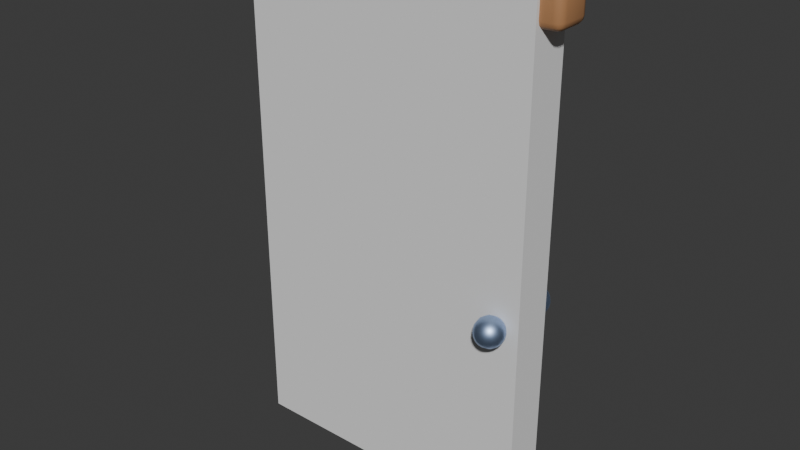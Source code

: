 # Source: BebeDoor.blend  (saved by Blender 4.4.32; exported with 4.5.12 LTS)
import bpy
from mathutils import Matrix  # noqa: F401  (used for matrix-valued properties, if any)

bpy.ops.wm.read_factory_settings(use_empty=True)
scene = bpy.context.scene
scene.name = 'Scene'

# ---- collections
col_collection = bpy.data.collections.new('Collection'); scene.collection.children.link(col_collection)

# ---- materials (node trees are filled in below, after node groups)
mat_door = bpy.data.materials.new('Door')
mat_doorhandle = bpy.data.materials.new('DoorHandle')
mat_orange = bpy.data.materials.new('Orange')

# ---- material node trees
mat_door.use_nodes = True; mat_door.node_tree.nodes.clear()
_N = mat_door.node_tree.nodes; _L = mat_door.node_tree.links
n0 = _N.new('ShaderNodeBsdfPrincipled'); n0.name = 'Principled BSDF'; n0.location = (10, 300)
n0.inputs[0].default_value = (0.8004, 0.5455, 0.08271, 1.0)
n0.inputs[2].default_value = 0.8891
n1 = _N.new('ShaderNodeOutputMaterial'); n1.name = 'Material Output'; n1.location = (300, 300)
_L.new(n0.outputs[0], n1.inputs[0])
n1.is_active_output = True
mat_doorhandle.use_nodes = True; mat_doorhandle.node_tree.nodes.clear()
_N = mat_doorhandle.node_tree.nodes; _L = mat_doorhandle.node_tree.links
n0 = _N.new('ShaderNodeBsdfPrincipled'); n0.name = 'Principled BSDF'; n0.location = (10, 300)
n0.inputs[0].default_value = (0.4131, 0.5472, 0.8, 1.0)
n0.inputs[1].default_value = 1.0
n0.inputs[2].default_value = 0.4782
n1 = _N.new('ShaderNodeOutputMaterial'); n1.name = 'Material Output'; n1.location = (300, 300)
_L.new(n0.outputs[0], n1.inputs[0])
n1.is_active_output = True
mat_orange.use_nodes = True; mat_orange.node_tree.nodes.clear()
_N = mat_orange.node_tree.nodes; _L = mat_orange.node_tree.links
n0 = _N.new('ShaderNodeBsdfPrincipled'); n0.name = 'Principled BSDF'; n0.location = (10, 300)
n0.inputs[0].default_value = (0.4531, 0.225, 0.1002, 1.0)
n1 = _N.new('ShaderNodeOutputMaterial'); n1.name = 'Material Output'; n1.location = (300, 300)
_L.new(n0.outputs[0], n1.inputs[0])
n1.is_active_output = True

# ---- world
world_world = bpy.data.worlds.new('World'); scene.world = world_world
world_world.use_nodes = True; world_world.node_tree.nodes.clear()
_N = world_world.node_tree.nodes; _L = world_world.node_tree.links
n0 = _N.new('ShaderNodeOutputWorld'); n0.name = 'World Output'; n0.location = (300, 300)
n1 = _N.new('ShaderNodeBackground'); n1.name = 'Background'; n1.location = (10, 300)
n1.inputs[0].default_value = (0.05088, 0.05088, 0.05088, 1.0)
_L.new(n1.outputs[0], n0.inputs[0])
n0.is_active_output = True
world_world.color = (0.05088, 0.05088, 0.05088)
world_world.sun_shadow_jitter_overblur = 0.0

# ---- meshes
me_cube_001 = bpy.data.meshes.new('Cube.001')
me_cube_001.from_pydata([(0.1753, -0.06843, 0.1768), (0.1753, -0.06843, 2.184), (-0.001437, 0.06843, 0.0), (-0.001437, 0.06843, 2.36), (1.227, -0.06843, 0.1768), (1.227, -0.06843, 2.184), (1.403, 0.06843, 0.0), (1.403, 0.06843, 2.36), (-0.001437, -0.06843, 0.0), (-0.001437, -0.06843, 2.36), (1.403, -0.06843, 2.36), (1.403, -0.06843, 0.0), (0.2052, -0.04072, 0.2164), (0.2052, -0.04072, 2.144), (1.197, -0.04072, 2.144), (1.197, -0.04072, 0.2164)], [], [(8, 9, 3, 2), (2, 3, 7, 6), (6, 7, 10, 11), (5, 1, 13, 14), (2, 6, 11, 8), (7, 3, 9, 10), (0, 1, 9, 8), (5, 4, 11, 10), (4, 0, 8, 11), (1, 5, 10, 9), (15, 14, 13, 12), (4, 5, 14, 15), (0, 4, 15, 12), (1, 0, 12, 13)])
me_cube_001.polygons.foreach_set('use_smooth', [True] * 14)
_uv = me_cube_001.uv_layers.new(name='UVMap')
_uv.uv.foreach_set('vector', [0.375, 0.0, 0.625, 0.0, 0.625, 0.25, 0.375, 0.25, 0.375, 0.25, 0.625, 0.25, 0.625, 0.5, 0.375, 0.5, 0.375, 0.5, 0.625, 0.5, 0.625, 0.75, 0.375, 0.75, 0.6063, 0.7815, 0.6063, 0.9685, 0.6063, 0.9685, 0.6063, 0.7815, 0.125, 0.5, 0.375, 0.5, 0.375, 0.75, 0.125, 0.75, 0.625, 0.5, 0.875, 0.5, 0.875, 0.75, 0.625, 0.75, 0.3937, 0.9685, 0.6063, 0.9685, 0.625, 1.0, 0.375, 1.0, 0.6063, 0.7815, 0.3937, 0.7815, 0.375, 0.75, 0.625, 0.75, 0.3937, 0.7815, 0.3937, 0.9685, 0.375, 1.0, 0.375, 0.75, 0.6063, 0.9685, 0.6063, 0.7815, 0.625, 0.75, 0.625, 1.0, 0.3937, 0.7815, 0.6063, 0.7815, 0.6063, 0.9685, 0.3937, 0.9685, 0.3937, 0.7815, 0.6063, 0.7815, 0.6063, 0.7815, 0.3937, 0.7815, 0.3937, 0.9685, 0.3937, 0.7815, 0.3937, 0.7815, 0.3937, 0.9685, 0.6063, 0.9685, 0.3937, 0.9685, 0.3937, 0.9685, 0.6063, 0.9685])
me_cube_001.materials.append(mat_door)
me_cube_001.update()
me_cylinder = bpy.data.meshes.new('Cylinder')
me_cylinder.from_pydata([(0.0, 0.04645, -0.01724), (-6.794e-08, 0.07148, -0.008237), (0.0, 0.05104, -0.01603), (0.0, 0.0544, -0.01274), (-6.794e-08, 0.05969, 0.01724), (-6.794e-08, 0.07148, 0.008237), (-6.794e-08, 0.06559, 0.01603), (-6.794e-08, 0.0699, 0.01274), (0.01778, 0.04292, -0.01724), (0.02736, 0.06604, -0.008237), (0.01953, 0.04716, -0.01603), (0.02082, 0.05026, -0.01274), (0.02284, 0.05515, 0.01724), (0.02736, 0.06604, 0.008237), (0.0251, 0.0606, 0.01603), (0.02675, 0.06458, 0.01274), (0.03285, 0.03285, -0.01724), (0.05055, 0.05055, -0.008237), (0.03609, 0.03609, -0.01603), (0.03847, 0.03847, -0.01274), (0.04221, 0.04221, 0.01724), (0.05055, 0.05055, 0.008237), (0.04638, 0.04638, 0.01603), (0.04943, 0.04943, 0.01274), (0.04292, 0.01778, -0.01724), (0.06604, 0.02736, -0.008237), (0.04716, 0.01953, -0.01603), (0.05026, 0.02082, -0.01274), (0.05515, 0.02284, 0.01724), (0.06604, 0.02736, 0.008237), (0.0606, 0.0251, 0.01603), (0.06458, 0.02675, 0.01274), (0.04645, 0.0, -0.01724), (0.07148, 2.172e-10, -0.008237), (0.05104, 0.0, -0.01603), (0.0544, 0.0, -0.01274), (0.05969, -1.001e-10, 0.01724), (0.07148, 1.201e-11, 0.008237), (0.06559, -8.508e-11, 0.01603), (0.0699, -4.404e-11, 0.01274), (0.04292, -0.01778, -0.01724), (0.06604, -0.02736, -0.008237), (0.04716, -0.01953, -0.01603), (0.05026, -0.02082, -0.01274), (0.05515, -0.02284, 0.01724), (0.06604, -0.02736, 0.008237), (0.0606, -0.0251, 0.01603), (0.06458, -0.02675, 0.01274), (0.03285, -0.03285, -0.01724), (0.05055, -0.05055, -0.008237), (0.03609, -0.03609, -0.01603), (0.03847, -0.03847, -0.01274), (0.04221, -0.04221, 0.01724), (0.05055, -0.05055, 0.008237), (0.04638, -0.04638, 0.01603), (0.04943, -0.04943, 0.01274), (0.01778, -0.04292, -0.01724), (0.02736, -0.06604, -0.008237), (0.01953, -0.04716, -0.01603), (0.02082, -0.05026, -0.01274), (0.02284, -0.05515, 0.01724), (0.02736, -0.06604, 0.008237), (0.0251, -0.0606, 0.01603), (0.02675, -0.06458, 0.01274), (0.0, -0.04645, -0.01724), (-6.794e-08, -0.07148, -0.008237), (0.0, -0.05104, -0.01603), (0.0, -0.0544, -0.01274), (-6.794e-08, -0.05969, 0.01724), (-6.794e-08, -0.07148, 0.008237), (-6.794e-08, -0.06559, 0.01603), (-6.794e-08, -0.0699, 0.01274), (-0.01778, -0.04292, -0.01724), (-0.02736, -0.06604, -0.008237), (-0.01953, -0.04716, -0.01603), (-0.02082, -0.05026, -0.01274), (-0.02284, -0.05515, 0.01724), (-0.02736, -0.06604, 0.008237), (-0.0251, -0.0606, 0.01603), (-0.02675, -0.06458, 0.01274), (-0.03285, -0.03285, -0.01724), (-0.05055, -0.05055, -0.008237), (-0.03609, -0.03609, -0.01603), (-0.03847, -0.03847, -0.01274), (-0.04221, -0.04221, 0.01724), (-0.05055, -0.05055, 0.008237), (-0.04638, -0.04638, 0.01603), (-0.04943, -0.04943, 0.01274), (-0.04292, -0.01778, -0.01724), (-0.06604, -0.02736, -0.008237), (-0.04716, -0.01953, -0.01603), (-0.05026, -0.02082, -0.01274), (-0.05515, -0.02284, 0.01724), (-0.06604, -0.02736, 0.008237), (-0.0606, -0.0251, 0.01603), (-0.06458, -0.02675, 0.01274), (-0.04645, 0.0, -0.01724), (-0.07148, 2.172e-10, -0.008237), (-0.05104, 0.0, -0.01603), (-0.0544, 0.0, -0.01274), (-0.05969, -1.001e-10, 0.01724), (-0.07148, 1.201e-11, 0.008237), (-0.06559, -8.508e-11, 0.01603), (-0.0699, -4.404e-11, 0.01274), (-0.04292, 0.01778, -0.01724), (-0.06604, 0.02736, -0.008237), (-0.04716, 0.01953, -0.01603), (-0.05026, 0.02082, -0.01274), (-0.05515, 0.02284, 0.01724), (-0.06604, 0.02736, 0.008237), (-0.0606, 0.0251, 0.01603), (-0.06458, 0.02675, 0.01274), (-0.03285, 0.03285, -0.01724), (-0.05055, 0.05055, -0.008237), (-0.03609, 0.03609, -0.01603), (-0.03847, 0.03847, -0.01274), (-0.04221, 0.04221, 0.01724), (-0.05055, 0.05055, 0.008237), (-0.04638, 0.04638, 0.01603), (-0.04943, 0.04943, 0.01274), (-0.01778, 0.04292, -0.01724), (-0.02736, 0.06604, -0.008237), (-0.01953, 0.04716, -0.01603), (-0.02082, 0.05026, -0.01274), (-0.02284, 0.05515, 0.01724), (-0.02736, 0.06604, 0.008237), (-0.0251, 0.0606, 0.01603), (-0.02675, 0.06458, 0.01274), (0.0, -0.07761, 0.07791), (0.0, -0.084, 0.1101), (0.0, -0.07761, 0.1422), (0.0, -0.03215, 0.1877), (0.01394, -0.03364, 0.03869), (0.02273, -0.05488, 0.05066), (0.0297, -0.0717, 0.07791), (0.03215, -0.07761, 0.1101), (0.0297, -0.0717, 0.1422), (0.02273, -0.05488, 0.1695), (0.0123, -0.0297, 0.1877), (0.02575, -0.02575, 0.03869), (0.042, -0.042, 0.05066), (0.05488, -0.05488, 0.07791), (0.0594, -0.0594, 0.1101), (0.05488, -0.05488, 0.1422), (0.042, -0.042, 0.1695), (0.02273, -0.02273, 0.1877), (0.03364, -0.01394, 0.03869), (0.05488, -0.02273, 0.05066), (0.0717, -0.0297, 0.07791), (0.07761, -0.03215, 0.1101), (0.0717, -0.0297, 0.1422), (0.05488, -0.02273, 0.1695), (0.0297, -0.0123, 0.1877), (0.03641, -3.323e-08, 0.03869), (0.0594, -2.236e-08, 0.05066), (0.07761, -2.533e-09, 0.07791), (0.084, 2.041e-08, 0.1101), (0.07761, 3.834e-08, 0.1422), (0.0594, 5.316e-08, 0.1695), (0.03215, 6.099e-08, 0.1877), (0.03364, 0.01394, 0.03869), (0.05488, 0.02273, 0.05066), (0.0717, 0.0297, 0.07791), (0.07761, 0.03215, 0.1101), (0.0717, 0.0297, 0.1422), (0.05488, 0.02273, 0.1695), (0.0297, 0.0123, 0.1877), (0.02575, 0.02575, 0.03869), (0.042, 0.042, 0.05066), (0.05488, 0.05488, 0.07791), (0.0594, 0.0594, 0.1101), (0.05488, 0.05488, 0.1422), (0.042, 0.042, 0.1695), (0.02273, 0.02273, 0.1877), (0.01394, 0.03364, 0.03869), (0.02273, 0.05488, 0.05066), (0.0297, 0.0717, 0.07791), (0.03215, 0.07761, 0.1101), (0.0297, 0.0717, 0.1422), (0.02273, 0.05488, 0.1695), (0.0123, 0.0297, 0.1877), (-7.038e-10, 0.03641, 0.03869), (-1.878e-08, 0.0594, 0.05066), (-2.003e-08, 0.07761, 0.07791), (-3.004e-08, 0.084, 0.1101), (-2.003e-08, 0.07761, 0.1422), (-1.878e-08, 0.0594, 0.1695), (-1.001e-08, 0.03215, 0.1877), (0.0, 6.13e-08, 0.1941), (-0.01394, 0.03364, 0.03869), (-0.02273, 0.05488, 0.05066), (-0.0297, 0.0717, 0.07791), (-0.03215, 0.07761, 0.1101), (-0.0297, 0.0717, 0.1422), (-0.02273, 0.05488, 0.1695), (-0.0123, 0.0297, 0.1877), (-0.02575, 0.02575, 0.03869), (-0.042, 0.042, 0.05066), (-0.05488, 0.05488, 0.07791), (-0.0594, 0.0594, 0.1101), (-0.05488, 0.05488, 0.1422), (-0.042, 0.042, 0.1695), (-0.02273, 0.02273, 0.1877), (-0.03364, 0.01394, 0.03869), (-0.05488, 0.02273, 0.05066), (-0.0717, 0.0297, 0.07791), (-0.07761, 0.03215, 0.1101), (-0.0717, 0.0297, 0.1422), (-0.05488, 0.02273, 0.1695), (-0.0297, 0.0123, 0.1877), (-0.03641, -5.45e-08, 0.03869), (-0.0594, -5.741e-08, 0.05066), (-0.07761, -4.259e-08, 0.07791), (-0.084, -3.467e-08, 0.1101), (-0.07761, -1.713e-09, 0.1422), (-0.0594, 1.812e-08, 0.1695), (-0.03215, 4.221e-08, 0.1877), (-0.03364, -0.01394, 0.03869), (-0.05488, -0.02273, 0.05066), (-0.0717, -0.0297, 0.07791), (-0.07761, -0.03215, 0.1101), (-0.0717, -0.0297, 0.1422), (-0.05488, -0.02273, 0.1695), (-0.0297, -0.0123, 0.1877), (-0.02575, -0.02575, 0.03869), (-0.042, -0.042, 0.05066), (-0.05488, -0.05488, 0.07791), (-0.0594, -0.0594, 0.1101), (-0.05488, -0.05488, 0.1422), (-0.042, -0.042, 0.1695), (-0.02273, -0.02273, 0.1877), (-0.01394, -0.03364, 0.03869), (-0.02273, -0.05488, 0.05066), (-0.0297, -0.0717, 0.07791), (-0.03215, -0.07761, 0.1101), (-0.0297, -0.0717, 0.1422), (-0.02273, -0.05488, 0.1695), (-0.0123, -0.0297, 0.1877), (3.333e-08, -0.03641, 0.03869), (3.755e-08, -0.0594, 0.05066), (3.755e-08, -0.0594, 0.1695), (0.01394, -0.03364, -0.06773), (0.02575, -0.02575, -0.06773), (0.03364, -0.01394, -0.06773), (0.03641, -1.03e-07, -0.06773), (0.03364, 0.01394, -0.06773), (0.02575, 0.02575, -0.06773), (0.01394, 0.03364, -0.06773), (3.833e-10, 0.03641, -0.06773), (9.597e-10, -1.071e-07, -0.06789), (-0.01394, 0.03364, -0.06773), (-0.02575, 0.02575, -0.06773), (-0.03364, 0.01394, -0.06773), (-0.03641, -1.243e-07, -0.06773), (-0.03364, -0.01394, -0.06773), (-0.02575, -0.02575, -0.06773), (-0.01394, -0.03364, -0.06773), (3.441e-08, -0.03641, -0.06773)], [], [(121, 125, 5, 1), (17, 21, 29, 25), (25, 29, 37, 33), (33, 37, 45, 41), (41, 45, 53, 49), (49, 53, 61, 57), (57, 61, 69, 65), (65, 69, 77, 73), (73, 77, 85, 81), (81, 85, 93, 89), (89, 93, 101, 97), (97, 101, 109, 105), (105, 109, 117, 113), (113, 117, 125, 121), (9, 13, 21, 17), (12, 4, 124, 116, 108, 100, 92, 84, 76, 68, 60, 52, 44, 36, 28, 20), (1, 5, 13, 9), (1, 9, 11, 3), (3, 11, 10, 2), (2, 10, 8, 0), (13, 5, 7, 15), (15, 7, 6, 14), (14, 6, 4, 12), (9, 17, 19, 11), (11, 19, 18, 10), (10, 18, 16, 8), (21, 13, 15, 23), (23, 15, 14, 22), (22, 14, 12, 20), (17, 25, 27, 19), (19, 27, 26, 18), (18, 26, 24, 16), (29, 21, 23, 31), (31, 23, 22, 30), (30, 22, 20, 28), (25, 33, 35, 27), (27, 35, 34, 26), (26, 34, 32, 24), (37, 29, 31, 39), (39, 31, 30, 38), (38, 30, 28, 36), (33, 41, 43, 35), (35, 43, 42, 34), (34, 42, 40, 32), (45, 37, 39, 47), (47, 39, 38, 46), (46, 38, 36, 44), (41, 49, 51, 43), (43, 51, 50, 42), (42, 50, 48, 40), (53, 45, 47, 55), (55, 47, 46, 54), (54, 46, 44, 52), (49, 57, 59, 51), (51, 59, 58, 50), (50, 58, 56, 48), (61, 53, 55, 63), (63, 55, 54, 62), (62, 54, 52, 60), (57, 65, 67, 59), (59, 67, 66, 58), (58, 66, 64, 56), (69, 61, 63, 71), (71, 63, 62, 70), (70, 62, 60, 68), (65, 73, 75, 67), (67, 75, 74, 66), (66, 74, 72, 64), (77, 69, 71, 79), (79, 71, 70, 78), (78, 70, 68, 76), (73, 81, 83, 75), (75, 83, 82, 74), (74, 82, 80, 72), (85, 77, 79, 87), (87, 79, 78, 86), (86, 78, 76, 84), (81, 89, 91, 83), (83, 91, 90, 82), (82, 90, 88, 80), (93, 85, 87, 95), (95, 87, 86, 94), (94, 86, 84, 92), (89, 97, 99, 91), (91, 99, 98, 90), (90, 98, 96, 88), (101, 93, 95, 103), (103, 95, 94, 102), (102, 94, 92, 100), (97, 105, 107, 99), (99, 107, 106, 98), (98, 106, 104, 96), (109, 101, 103, 111), (111, 103, 102, 110), (110, 102, 100, 108), (105, 113, 115, 107), (107, 115, 114, 106), (106, 114, 112, 104), (117, 109, 111, 119), (119, 111, 110, 118), (118, 110, 108, 116), (113, 121, 123, 115), (115, 123, 122, 114), (114, 122, 120, 112), (125, 117, 119, 127), (127, 119, 118, 126), (126, 118, 116, 124), (121, 1, 3, 123), (123, 3, 2, 122), (122, 2, 0, 120), (5, 125, 127, 7), (7, 127, 126, 6), (6, 126, 124, 4), (0, 8, 16, 24, 32, 40, 48, 56, 64, 72, 80, 88, 96, 104, 112, 120), (160, 153, 244, 245), (188, 131, 138), (240, 130, 136, 137), (129, 128, 134, 135), (239, 238, 132, 133), (131, 240, 137, 138), (130, 129, 135, 136), (128, 239, 133, 134), (135, 134, 141, 142), (133, 132, 139, 140), (138, 137, 144, 145), (136, 135, 142, 143), (134, 133, 140, 141), (217, 210, 253, 254), (188, 138, 145), (137, 136, 143, 144), (145, 144, 151, 152), (143, 142, 149, 150), (141, 140, 147, 148), (153, 146, 243, 244), (188, 145, 152), (144, 143, 150, 151), (142, 141, 148, 149), (140, 139, 146, 147), (148, 147, 154, 155), (181, 174, 247, 248), (188, 152, 159), (151, 150, 157, 158), (149, 148, 155, 156), (147, 146, 153, 154), (152, 151, 158, 159), (150, 149, 156, 157), (188, 159, 166), (158, 157, 164, 165), (156, 155, 162, 163), (154, 153, 160, 161), (159, 158, 165, 166), (157, 156, 163, 164), (155, 154, 161, 162), (210, 203, 252, 253), (161, 160, 167, 168), (166, 165, 172, 173), (164, 163, 170, 171), (162, 161, 168, 169), (203, 196, 251, 252), (188, 166, 173), (165, 164, 171, 172), (163, 162, 169, 170), (173, 172, 179, 180), (171, 170, 177, 178), (169, 168, 175, 176), (174, 167, 246, 247), (188, 173, 180), (172, 171, 178, 179), (170, 169, 176, 177), (168, 167, 174, 175), (146, 139, 242, 243), (188, 180, 187), (179, 178, 185, 186), (177, 176, 183, 184), (175, 174, 181, 182), (180, 179, 186, 187), (178, 177, 184, 185), (176, 175, 182, 183), (186, 185, 193, 194), (184, 183, 191, 192), (182, 181, 189, 190), (187, 186, 194, 195), (185, 184, 192, 193), (183, 182, 190, 191), (132, 238, 257, 241), (188, 187, 195), (195, 194, 201, 202), (193, 192, 199, 200), (191, 190, 197, 198), (238, 231, 256, 257), (188, 195, 202), (194, 193, 200, 201), (192, 191, 198, 199), (190, 189, 196, 197), (200, 199, 206, 207), (198, 197, 204, 205), (139, 132, 241, 242), (188, 202, 209), (201, 200, 207, 208), (199, 198, 205, 206), (197, 196, 203, 204), (202, 201, 208, 209), (188, 209, 216), (208, 207, 214, 215), (206, 205, 212, 213), (204, 203, 210, 211), (209, 208, 215, 216), (207, 206, 213, 214), (205, 204, 211, 212), (231, 224, 255, 256), (213, 212, 219, 220), (211, 210, 217, 218), (216, 215, 222, 223), (214, 213, 220, 221), (212, 211, 218, 219), (189, 181, 248, 250), (188, 216, 223), (215, 214, 221, 222), (223, 222, 229, 230), (221, 220, 227, 228), (219, 218, 225, 226), (167, 160, 245, 246), (188, 223, 230), (222, 221, 228, 229), (220, 219, 226, 227), (218, 217, 224, 225), (226, 225, 232, 233), (224, 217, 254, 255), (188, 230, 237), (229, 228, 235, 236), (227, 226, 233, 234), (225, 224, 231, 232), (230, 229, 236, 237), (228, 227, 234, 235), (188, 237, 131), (236, 235, 130, 240), (234, 233, 128, 129), (232, 231, 238, 239), (237, 236, 240, 131), (235, 234, 129, 130), (233, 232, 239, 128), (196, 189, 250, 251), (257, 249, 241), (241, 249, 242), (242, 249, 243), (243, 249, 244), (244, 249, 245), (245, 249, 246), (246, 249, 247), (247, 249, 248), (248, 249, 250), (250, 249, 251), (251, 249, 252), (252, 249, 253), (253, 249, 254), (254, 249, 255), (255, 249, 256), (256, 249, 257)])
me_cylinder.polygons.foreach_set('use_smooth', [True] * 258)
_k = set([(132, 139), (132, 238), (139, 146), (146, 153), (153, 160), (160, 167), (167, 174), (174, 181), (181, 189), (189, 196), (196, 203), (203, 210), (210, 217), (217, 224), (224, 231), (231, 238), (241, 242), (241, 257), (242, 243), (243, 244), (244, 245), (245, 246), (246, 247), (247, 248), (248, 250), (250, 251), (251, 252), (252, 253), (253, 254), (254, 255), (255, 256), (256, 257)])
me_cylinder.attributes.new('sharp_edge', 'BOOLEAN', 'EDGE').data.foreach_set('value', [ (min(e.vertices), max(e.vertices)) in _k for e in me_cylinder.edges])
_uv = me_cylinder.uv_layers.new(name='UVMap')
_uv.uv.foreach_set('vector', [0.0625, 0.6305, 0.0625, 0.8695, 0.0, 0.8695, 0.0, 0.6305, 0.875, 0.6305, 0.875, 0.8695, 0.8125, 0.8695, 0.8125, 0.6305, 0.8125, 0.6305, 0.8125, 0.8695, 0.75, 0.8695, 0.75, 0.6305, 0.75, 0.6305, 0.75, 0.8695, 0.6875, 0.8695, 0.6875, 0.6305, 0.6875, 0.6305, 0.6875, 0.8695, 0.625, 0.8695, 0.625, 0.6305, 0.625, 0.6305, 0.625, 0.8695, 0.5625, 0.8695, 0.5625, 0.6305, 0.5625, 0.6305, 0.5625, 0.8695, 0.5, 0.8695, 0.5, 0.6305, 0.5, 0.6305, 0.5, 0.8695, 0.4375, 0.8695, 0.4375, 0.6305, 0.4375, 0.6305, 0.4375, 0.8695, 0.375, 0.8695, 0.375, 0.6305, 0.375, 0.6305, 0.375, 0.8695, 0.3125, 0.8695, 0.3125, 0.6305, 0.3125, 0.6305, 0.3125, 0.8695, 0.25, 0.8695, 0.25, 0.6305, 0.25, 0.6305, 0.25, 0.8695, 0.1875, 0.8695, 0.1875, 0.6305, 0.1875, 0.6305, 0.1875, 0.8695, 0.125, 0.8695, 0.125, 0.6305, 0.125, 0.6305, 0.125, 0.8695, 0.0625, 0.8695, 0.0625, 0.6305, 0.9375, 0.6305, 0.9375, 0.8695, 0.875, 0.8695, 0.875, 0.6305, 0.3267, 0.4352, 0.25, 0.4504, 0.1733, 0.4352, 0.1083, 0.3917, 0.06484, 0.3267, 0.04959, 0.25, 0.06484, 0.1733, 0.1083, 0.1083, 0.1733, 0.06484, 0.25, 0.04959, 0.3267, 0.06484, 0.3917, 0.1083, 0.4352, 0.1733, 0.4504, 0.25, 0.4352, 0.3267, 0.3917, 0.3917, 1.0, 0.6305, 1.0, 0.8695, 0.9375, 0.8695, 0.9375, 0.6305, 1.0, 0.6305, 0.9375, 0.6305, 0.9382, 0.5, 0.9993, 0.5, 0.751, 0.4898, 0.8408, 0.4719, 0.8343, 0.4534, 0.75, 0.4702, 0.75, 0.4702, 0.8343, 0.4534, 0.8267, 0.4352, 0.75, 0.4504, 0.9375, 0.8695, 1.0, 0.8695, 0.9993, 1.0, 0.9382, 1.0, 0.3408, 0.4719, 0.251, 0.4898, 0.25, 0.4702, 0.3343, 0.4534, 0.3343, 0.4534, 0.25, 0.4702, 0.25, 0.4504, 0.3267, 0.4352, 0.9375, 0.6305, 0.875, 0.6305, 0.8757, 0.5, 0.9368, 0.5, 0.8427, 0.4712, 0.9188, 0.4203, 0.9057, 0.4057, 0.8343, 0.4534, 0.8343, 0.4534, 0.9057, 0.4057, 0.8917, 0.3917, 0.8267, 0.4352, 0.875, 0.8695, 0.9375, 0.8695, 0.9368, 1.0, 0.8757, 1.0, 0.4188, 0.4203, 0.3427, 0.4712, 0.3343, 0.4534, 0.4057, 0.4057, 0.4057, 0.4057, 0.3343, 0.4534, 0.3267, 0.4352, 0.3917, 0.3917, 0.875, 0.6305, 0.8125, 0.6305, 0.8132, 0.5, 0.8743, 0.5, 0.9203, 0.4188, 0.9712, 0.3427, 0.9534, 0.3343, 0.9057, 0.4057, 0.9057, 0.4057, 0.9534, 0.3343, 0.9352, 0.3267, 0.8917, 0.3917, 0.8125, 0.8695, 0.875, 0.8695, 0.8743, 1.0, 0.8132, 1.0, 0.4712, 0.3427, 0.4203, 0.4188, 0.4057, 0.4057, 0.4534, 0.3343, 0.4534, 0.3343, 0.4057, 0.4057, 0.3917, 0.3917, 0.4352, 0.3267, 0.8125, 0.6305, 0.75, 0.6305, 0.7507, 0.5, 0.8118, 0.5, 0.9719, 0.3408, 0.9898, 0.251, 0.9702, 0.25, 0.9534, 0.3343, 0.9534, 0.3343, 0.9702, 0.25, 0.9504, 0.25, 0.9352, 0.3267, 0.75, 0.8695, 0.8125, 0.8695, 0.8118, 1.0, 0.7507, 1.0, 0.4898, 0.251, 0.4719, 0.3408, 0.4534, 0.3343, 0.4702, 0.25, 0.4702, 0.25, 0.4534, 0.3343, 0.4352, 0.3267, 0.4504, 0.25, 0.75, 0.6305, 0.6875, 0.6305, 0.6882, 0.5, 0.7493, 0.5, 0.9898, 0.249, 0.9719, 0.1592, 0.9534, 0.1657, 0.9702, 0.25, 0.9702, 0.25, 0.9534, 0.1657, 0.9352, 0.1733, 0.9504, 0.25, 0.6875, 0.8695, 0.75, 0.8695, 0.7493, 1.0, 0.6882, 1.0, 0.4719, 0.1592, 0.4898, 0.249, 0.4702, 0.25, 0.4534, 0.1657, 0.4534, 0.1657, 0.4702, 0.25, 0.4504, 0.25, 0.4352, 0.1733, 0.6875, 0.6305, 0.625, 0.6305, 0.6257, 0.5, 0.6868, 0.5, 0.9712, 0.1573, 0.9203, 0.08115, 0.9057, 0.09429, 0.9534, 0.1657, 0.9534, 0.1657, 0.9057, 0.09429, 0.8917, 0.1083, 0.9352, 0.1733, 0.625, 0.8695, 0.6875, 0.8695, 0.6868, 1.0, 0.6257, 1.0, 0.4203, 0.08115, 0.4712, 0.1573, 0.4534, 0.1657, 0.4057, 0.09429, 0.4057, 0.09429, 0.4534, 0.1657, 0.4352, 0.1733, 0.3917, 0.1083, 0.625, 0.6305, 0.5625, 0.6305, 0.5632, 0.5, 0.6243, 0.5, 0.9188, 0.07972, 0.8427, 0.02884, 0.8343, 0.04656, 0.9057, 0.09429, 0.9057, 0.09429, 0.8343, 0.04656, 0.8267, 0.06484, 0.8917, 0.1083, 0.5625, 0.8695, 0.625, 0.8695, 0.6243, 1.0, 0.5632, 1.0, 0.3427, 0.02884, 0.4188, 0.07972, 0.4057, 0.09429, 0.3343, 0.04656, 0.3343, 0.04656, 0.4057, 0.09429, 0.3917, 0.1083, 0.3267, 0.06484, 0.5625, 0.6305, 0.5, 0.6305, 0.5007, 0.5, 0.5618, 0.5, 0.8408, 0.02807, 0.751, 0.0102, 0.75, 0.02979, 0.8343, 0.04656, 0.8343, 0.04656, 0.75, 0.02979, 0.75, 0.04959, 0.8267, 0.06484, 0.5, 0.8695, 0.5625, 0.8695, 0.5618, 1.0, 0.5007, 1.0, 0.251, 0.0102, 0.3408, 0.02807, 0.3343, 0.04656, 0.25, 0.02979, 0.25, 0.02979, 0.3343, 0.04656, 0.3267, 0.06484, 0.25, 0.04959, 0.5, 0.6305, 0.4375, 0.6305, 0.4382, 0.5, 0.4993, 0.5, 0.749, 0.0102, 0.6592, 0.02807, 0.6657, 0.04656, 0.75, 0.02979, 0.75, 0.02979, 0.6657, 0.04656, 0.6733, 0.06484, 0.75, 0.04959, 0.4375, 0.8695, 0.5, 0.8695, 0.4993, 1.0, 0.4382, 1.0, 0.1592, 0.02807, 0.249, 0.0102, 0.25, 0.02979, 0.1657, 0.04656, 0.1657, 0.04656, 0.25, 0.02979, 0.25, 0.04959, 0.1733, 0.06484, 0.4375, 0.6305, 0.375, 0.6305, 0.3757, 0.5, 0.4368, 0.5, 0.6573, 0.02884, 0.5812, 0.07972, 0.5943, 0.09429, 0.6657, 0.04656, 0.6657, 0.04656, 0.5943, 0.09429, 0.6083, 0.1083, 0.6733, 0.06484, 0.375, 0.8695, 0.4375, 0.8695, 0.4368, 1.0, 0.3757, 1.0, 0.08115, 0.07972, 0.1573, 0.02884, 0.1657, 0.04656, 0.09429, 0.09429, 0.09429, 0.09429, 0.1657, 0.04656, 0.1733, 0.06484, 0.1083, 0.1083, 0.375, 0.6305, 0.3125, 0.6305, 0.3132, 0.5, 0.3743, 0.5, 0.5797, 0.08115, 0.5288, 0.1573, 0.5466, 0.1657, 0.5943, 0.09429, 0.5943, 0.09429, 0.5466, 0.1657, 0.5648, 0.1733, 0.6083, 0.1083, 0.3125, 0.8695, 0.375, 0.8695, 0.3743, 1.0, 0.3132, 1.0, 0.02884, 0.1573, 0.07972, 0.08115, 0.09429, 0.09429, 0.04656, 0.1657, 0.04656, 0.1657, 0.09429, 0.09429, 0.1083, 0.1083, 0.06484, 0.1733, 0.3125, 0.6305, 0.25, 0.6305, 0.2507, 0.5, 0.3118, 0.5, 0.5281, 0.1592, 0.5102, 0.249, 0.5298, 0.25, 0.5466, 0.1657, 0.5466, 0.1657, 0.5298, 0.25, 0.5496, 0.25, 0.5648, 0.1733, 0.25, 0.8695, 0.3125, 0.8695, 0.3118, 1.0, 0.2507, 1.0, 0.0102, 0.249, 0.02807, 0.1592, 0.04656, 0.1657, 0.02979, 0.25, 0.02979, 0.25, 0.04656, 0.1657, 0.06484, 0.1733, 0.04959, 0.25, 0.25, 0.6305, 0.1875, 0.6305, 0.1882, 0.5, 0.2493, 0.5, 0.5102, 0.251, 0.5281, 0.3408, 0.5466, 0.3343, 0.5298, 0.25, 0.5298, 0.25, 0.5466, 0.3343, 0.5648, 0.3267, 0.5496, 0.25, 0.1875, 0.8695, 0.25, 0.8695, 0.2493, 1.0, 0.1882, 1.0, 0.02807, 0.3408, 0.0102, 0.251, 0.02979, 0.25, 0.04656, 0.3343, 0.04656, 0.3343, 0.02979, 0.25, 0.04959, 0.25, 0.06484, 0.3267, 0.1875, 0.6305, 0.125, 0.6305, 0.1257, 0.5, 0.1868, 0.5, 0.5288, 0.3427, 0.5797, 0.4188, 0.5943, 0.4057, 0.5466, 0.3343, 0.5466, 0.3343, 0.5943, 0.4057, 0.6083, 0.3917, 0.5648, 0.3267, 0.125, 0.8695, 0.1875, 0.8695, 0.1868, 1.0, 0.1257, 1.0, 0.07972, 0.4188, 0.02884, 0.3427, 0.04656, 0.3343, 0.09429, 0.4057, 0.09429, 0.4057, 0.04656, 0.3343, 0.06484, 0.3267, 0.1083, 0.3917, 0.125, 0.6305, 0.0625, 0.6305, 0.06319, 0.5, 0.1243, 0.5, 0.5812, 0.4203, 0.6573, 0.4712, 0.6657, 0.4534, 0.5943, 0.4057, 0.5943, 0.4057, 0.6657, 0.4534, 0.6733, 0.4352, 0.6083, 0.3917, 0.0625, 0.8695, 0.125, 0.8695, 0.1243, 1.0, 0.06319, 1.0, 0.1573, 0.4712, 0.08115, 0.4203, 0.09429, 0.4057, 0.1657, 0.4534, 0.1657, 0.4534, 0.09429, 0.4057, 0.1083, 0.3917, 0.1733, 0.4352, 0.0625, 0.6305, 0.0, 0.6305, 0.0006906, 0.5, 0.06181, 0.5, 0.6592, 0.4719, 0.749, 0.4898, 0.75, 0.4702, 0.6657, 0.4534, 0.6657, 0.4534, 0.75, 0.4702, 0.75, 0.4504, 0.6733, 0.4352, 0.0, 0.8695, 0.0625, 0.8695, 0.06181, 1.0, 0.0006906, 1.0, 0.249, 0.4898, 0.1592, 0.4719, 0.1657, 0.4534, 0.25, 0.4702, 0.25, 0.4702, 0.1657, 0.4534, 0.1733, 0.4352, 0.25, 0.4504, 0.75, 0.4504, 0.8267, 0.4352, 0.8917, 0.3917, 0.9352, 0.3267, 0.9504, 0.25, 0.9352, 0.1733, 0.8917, 0.1083, 0.8267, 0.06484, 0.75, 0.04959, 0.6733, 0.06484, 0.6083, 0.1083, 0.5648, 0.1733, 0.5496, 0.25, 0.5648, 0.3267, 0.6083, 0.3917, 0.6733, 0.4352, 0.4375, 0.875, 0.5, 0.875, 0.5, 0.875, 0.4375, 0.875, 0.7188, 0.0, 0.75, 0.125, 0.6875, 0.125, 0.75, 0.25, 0.75, 0.375, 0.6875, 0.375, 0.6875, 0.25, 0.75, 0.5, 0.75, 0.625, 0.6875, 0.625, 0.6875, 0.5, 0.75, 0.75, 0.75, 0.875, 0.6875, 0.875, 0.6875, 0.75, 0.75, 0.125, 0.75, 0.25, 0.6875, 0.25, 0.6875, 0.125, 0.75, 0.375, 0.75, 0.5, 0.6875, 0.5, 0.6875, 0.375, 0.75, 0.625, 0.75, 0.75, 0.6875, 0.75, 0.6875, 0.625, 0.6875, 0.5, 0.6875, 0.625, 0.625, 0.625, 0.625, 0.5, 0.6875, 0.75, 0.6875, 0.875, 0.625, 0.875, 0.625, 0.75, 0.6875, 0.125, 0.6875, 0.25, 0.625, 0.25, 0.625, 0.125, 0.6875, 0.375, 0.6875, 0.5, 0.625, 0.5, 0.625, 0.375, 0.6875, 0.625, 0.6875, 0.75, 0.625, 0.75, 0.625, 0.625, 0.9375, 0.875, 1.0, 0.875, 1.0, 0.875, 0.9375, 0.875, 0.6562, 0.0, 0.6875, 0.125, 0.625, 0.125, 0.6875, 0.25, 0.6875, 0.375, 0.625, 0.375, 0.625, 0.25, 0.625, 0.125, 0.625, 0.25, 0.5625, 0.25, 0.5625, 0.125, 0.625, 0.375, 0.625, 0.5, 0.5625, 0.5, 0.5625, 0.375, 0.625, 0.625, 0.625, 0.75, 0.5625, 0.75, 0.5625, 0.625, 0.5, 0.875, 0.5625, 0.875, 0.5625, 0.875, 0.5, 0.875, 0.5938, 0.0, 0.625, 0.125, 0.5625, 0.125, 0.625, 0.25, 0.625, 0.375, 0.5625, 0.375, 0.5625, 0.25, 0.625, 0.5, 0.625, 0.625, 0.5625, 0.625, 0.5625, 0.5, 0.625, 0.75, 0.625, 0.875, 0.5625, 0.875, 0.5625, 0.75, 0.5625, 0.625, 0.5625, 0.75, 0.5, 0.75, 0.5, 0.625, 0.25, 0.875, 0.3125, 0.875, 0.3125, 0.875, 0.25, 0.875, 0.5312, 0.0, 0.5625, 0.125, 0.5, 0.125, 0.5625, 0.25, 0.5625, 0.375, 0.5, 0.375, 0.5, 0.25, 0.5625, 0.5, 0.5625, 0.625, 0.5, 0.625, 0.5, 0.5, 0.5625, 0.75, 0.5625, 0.875, 0.5, 0.875, 0.5, 0.75, 0.5625, 0.125, 0.5625, 0.25, 0.5, 0.25, 0.5, 0.125, 0.5625, 0.375, 0.5625, 0.5, 0.5, 0.5, 0.5, 0.375, 0.4687, 0.0, 0.5, 0.125, 0.4375, 0.125, 0.5, 0.25, 0.5, 0.375, 0.4375, 0.375, 0.4375, 0.25, 0.5, 0.5, 0.5, 0.625, 0.4375, 0.625, 0.4375, 0.5, 0.5, 0.75, 0.5, 0.875, 0.4375, 0.875, 0.4375, 0.75, 0.5, 0.125, 0.5, 0.25, 0.4375, 0.25, 0.4375, 0.125, 0.5, 0.375, 0.5, 0.5, 0.4375, 0.5, 0.4375, 0.375, 0.5, 0.625, 0.5, 0.75, 0.4375, 0.75, 0.4375, 0.625, 0.0, 0.875, 0.0625, 0.875, 0.0625, 0.875, 0.0, 0.875, 0.4375, 0.75, 0.4375, 0.875, 0.375, 0.875, 0.375, 0.75, 0.4375, 0.125, 0.4375, 0.25, 0.375, 0.25, 0.375, 0.125, 0.4375, 0.375, 0.4375, 0.5, 0.375, 0.5, 0.375, 0.375, 0.4375, 0.625, 0.4375, 0.75, 0.375, 0.75, 0.375, 0.625, 0.0625, 0.875, 0.125, 0.875, 0.125, 0.875, 0.0625, 0.875, 0.4062, 0.0, 0.4375, 0.125, 0.375, 0.125, 0.4375, 0.25, 0.4375, 0.375, 0.375, 0.375, 0.375, 0.25, 0.4375, 0.5, 0.4375, 0.625, 0.375, 0.625, 0.375, 0.5, 0.375, 0.125, 0.375, 0.25, 0.3125, 0.25, 0.3125, 0.125, 0.375, 0.375, 0.375, 0.5, 0.3125, 0.5, 0.3125, 0.375, 0.375, 0.625, 0.375, 0.75, 0.3125, 0.75, 0.3125, 0.625, 0.3125, 0.875, 0.375, 0.875, 0.375, 0.875, 0.3125, 0.875, 0.3437, 0.0, 0.375, 0.125, 0.3125, 0.125, 0.375, 0.25, 0.375, 0.375, 0.3125, 0.375, 0.3125, 0.25, 0.375, 0.5, 0.375, 0.625, 0.3125, 0.625, 0.3125, 0.5, 0.375, 0.75, 0.375, 0.875, 0.3125, 0.875, 0.3125, 0.75, 0.5625, 0.875, 0.625, 0.875, 0.625, 0.875, 0.5625, 0.875, 0.2812, 0.0, 0.3125, 0.125, 0.25, 0.125, 0.3125, 0.25, 0.3125, 0.375, 0.25, 0.375, 0.25, 0.25, 0.3125, 0.5, 0.3125, 0.625, 0.25, 0.625, 0.25, 0.5, 0.3125, 0.75, 0.3125, 0.875, 0.25, 0.875, 0.25, 0.75, 0.3125, 0.125, 0.3125, 0.25, 0.25, 0.25, 0.25, 0.125, 0.3125, 0.375, 0.3125, 0.5, 0.25, 0.5, 0.25, 0.375, 0.3125, 0.625, 0.3125, 0.75, 0.25, 0.75, 0.25, 0.625, 0.25, 0.25, 0.25, 0.375, 0.1875, 0.375, 0.1875, 0.25, 0.25, 0.5, 0.25, 0.625, 0.1875, 0.625, 0.1875, 0.5, 0.25, 0.75, 0.25, 0.875, 0.1875, 0.875, 0.1875, 0.75, 0.25, 0.125, 0.25, 0.25, 0.1875, 0.25, 0.1875, 0.125, 0.25, 0.375, 0.25, 0.5, 0.1875, 0.5, 0.1875, 0.375, 0.25, 0.625, 0.25, 0.75, 0.1875, 0.75, 0.1875, 0.625, 0.6875, 0.875, 0.75, 0.875, 0.75, 0.875, 0.6875, 0.875, 0.2187, 0.0, 0.25, 0.125, 0.1875, 0.125, 0.1875, 0.125, 0.1875, 0.25, 0.125, 0.25, 0.125, 0.125, 0.1875, 0.375, 0.1875, 0.5, 0.125, 0.5, 0.125, 0.375, 0.1875, 0.625, 0.1875, 0.75, 0.125, 0.75, 0.125, 0.625, 0.75, 0.875, 0.8125, 0.875, 0.8125, 0.875, 0.75, 0.875, 0.1562, 0.0, 0.1875, 0.125, 0.125, 0.125, 0.1875, 0.25, 0.1875, 0.375, 0.125, 0.375, 0.125, 0.25, 0.1875, 0.5, 0.1875, 0.625, 0.125, 0.625, 0.125, 0.5, 0.1875, 0.75, 0.1875, 0.875, 0.125, 0.875, 0.125, 0.75, 0.125, 0.375, 0.125, 0.5, 0.0625, 0.5, 0.0625, 0.375, 0.125, 0.625, 0.125, 0.75, 0.0625, 0.75, 0.0625, 0.625, 0.625, 0.875, 0.6875, 0.875, 0.6875, 0.875, 0.625, 0.875, 0.09375, 0.0, 0.125, 0.125, 0.0625, 0.125, 0.125, 0.25, 0.125, 0.375, 0.0625, 0.375, 0.0625, 0.25, 0.125, 0.5, 0.125, 0.625, 0.0625, 0.625, 0.0625, 0.5, 0.125, 0.75, 0.125, 0.875, 0.0625, 0.875, 0.0625, 0.75, 0.125, 0.125, 0.125, 0.25, 0.0625, 0.25, 0.0625, 0.125, 0.03125, 0.0, 0.0625, 0.125, 0.0, 0.125, 0.0625, 0.25, 0.0625, 0.375, 0.0, 0.375, 0.0, 0.25, 0.0625, 0.5, 0.0625, 0.625, 0.0, 0.625, 0.0, 0.5, 0.0625, 0.75, 0.0625, 0.875, 0.0, 0.875, 0.0, 0.75, 0.0625, 0.125, 0.0625, 0.25, 0.0, 0.25, 0.0, 0.125, 0.0625, 0.375, 0.0625, 0.5, 0.0, 0.5, 0.0, 0.375, 0.0625, 0.625, 0.0625, 0.75, 0.0, 0.75, 0.0, 0.625, 0.8125, 0.875, 0.875, 0.875, 0.875, 0.875, 0.8125, 0.875, 1.0, 0.5, 1.0, 0.625, 0.9375, 0.625, 0.9375, 0.5, 1.0, 0.75, 1.0, 0.875, 0.9375, 0.875, 0.9375, 0.75, 1.0, 0.125, 1.0, 0.25, 0.9375, 0.25, 0.9375, 0.125, 1.0, 0.375, 1.0, 0.5, 0.9375, 0.5, 0.9375, 0.375, 1.0, 0.625, 1.0, 0.75, 0.9375, 0.75, 0.9375, 0.625, 0.1875, 0.875, 0.25, 0.875, 0.25, 0.875, 0.1875, 0.875, 0.9687, 0.0, 1.0, 0.125, 0.9375, 0.125, 1.0, 0.25, 1.0, 0.375, 0.9375, 0.375, 0.9375, 0.25, 0.9375, 0.125, 0.9375, 0.25, 0.875, 0.25, 0.875, 0.125, 0.9375, 0.375, 0.9375, 0.5, 0.875, 0.5, 0.875, 0.375, 0.9375, 0.625, 0.9375, 0.75, 0.875, 0.75, 0.875, 0.625, 0.375, 0.875, 0.4375, 0.875, 0.4375, 0.875, 0.375, 0.875, 0.9062, 0.0, 0.9375, 0.125, 0.875, 0.125, 0.9375, 0.25, 0.9375, 0.375, 0.875, 0.375, 0.875, 0.25, 0.9375, 0.5, 0.9375, 0.625, 0.875, 0.625, 0.875, 0.5, 0.9375, 0.75, 0.9375, 0.875, 0.875, 0.875, 0.875, 0.75, 0.875, 0.625, 0.875, 0.75, 0.8125, 0.75, 0.8125, 0.625, 0.875, 0.875, 0.9375, 0.875, 0.9375, 0.875, 0.875, 0.875, 0.8437, 0.0, 0.875, 0.125, 0.8125, 0.125, 0.875, 0.25, 0.875, 0.375, 0.8125, 0.375, 0.8125, 0.25, 0.875, 0.5, 0.875, 0.625, 0.8125, 0.625, 0.8125, 0.5, 0.875, 0.75, 0.875, 0.875, 0.8125, 0.875, 0.8125, 0.75, 0.875, 0.125, 0.875, 0.25, 0.8125, 0.25, 0.8125, 0.125, 0.875, 0.375, 0.875, 0.5, 0.8125, 0.5, 0.8125, 0.375, 0.7812, 0.0, 0.8125, 0.125, 0.75, 0.125, 0.8125, 0.25, 0.8125, 0.375, 0.75, 0.375, 0.75, 0.25, 0.8125, 0.5, 0.8125, 0.625, 0.75, 0.625, 0.75, 0.5, 0.8125, 0.75, 0.8125, 0.875, 0.75, 0.875, 0.75, 0.75, 0.8125, 0.125, 0.8125, 0.25, 0.75, 0.25, 0.75, 0.125, 0.8125, 0.375, 0.8125, 0.5, 0.75, 0.5, 0.75, 0.375, 0.8125, 0.625, 0.8125, 0.75, 0.75, 0.75, 0.75, 0.625, 0.125, 0.875, 0.1875, 0.875, 0.1875, 0.875, 0.125, 0.875, 0.75, 0.875, 0.7187, 1.0, 0.6875, 0.875, 0.6875, 0.875, 0.6562, 1.0, 0.625, 0.875, 0.625, 0.875, 0.5938, 1.0, 0.5625, 0.875, 0.5625, 0.875, 0.5312, 1.0, 0.5, 0.875, 0.5, 0.875, 0.4687, 1.0, 0.4375, 0.875, 0.4375, 0.875, 0.4062, 1.0, 0.375, 0.875, 0.375, 0.875, 0.3437, 1.0, 0.3125, 0.875, 0.3125, 0.875, 0.2812, 1.0, 0.25, 0.875, 0.25, 0.875, 0.2187, 1.0, 0.1875, 0.875, 0.1875, 0.875, 0.1562, 1.0, 0.125, 0.875, 0.125, 0.875, 0.09375, 1.0, 0.0625, 0.875, 0.0625, 0.875, 0.03125, 1.0, 0.0, 0.875, 1.0, 0.875, 0.9687, 1.0, 0.9375, 0.875, 0.9375, 0.875, 0.9062, 1.0, 0.875, 0.875, 0.875, 0.875, 0.8437, 1.0, 0.8125, 0.875, 0.8125, 0.875, 0.7812, 1.0, 0.75, 0.875])
me_cylinder.materials.append(mat_doorhandle)
me_cylinder.update()
me_cube_003 = bpy.data.meshes.new('Cube.003')
me_cube_003.from_pydata([(-0.8011, -0.09102, -0.1016), (-0.8011, -0.09102, 0.1016), (-0.8011, 0.09102, -0.1016), (-0.8011, 0.09102, 0.1016), (0.8011, -0.09102, -0.1016), (0.8011, -0.09102, 0.1016), (0.8011, 0.09102, -0.1016), (0.8011, 0.09102, 0.1016)], [], [(0, 1, 3, 2), (2, 3, 7, 6), (6, 7, 5, 4), (4, 5, 1, 0), (2, 6, 4, 0), (7, 3, 1, 5)])
me_cube_003.polygons.foreach_set('use_smooth', [True] * 6)
_uv = me_cube_003.uv_layers.new(name='UVMap')
_uv.uv.foreach_set('vector', [0.375, 0.0, 0.625, 0.0, 0.625, 0.25, 0.375, 0.25, 0.375, 0.25, 0.625, 0.25, 0.625, 0.5, 0.375, 0.5, 0.375, 0.5, 0.625, 0.5, 0.625, 0.75, 0.375, 0.75, 0.375, 0.75, 0.625, 0.75, 0.625, 1.0, 0.375, 1.0, 0.125, 0.5, 0.375, 0.5, 0.375, 0.75, 0.125, 0.75, 0.625, 0.5, 0.875, 0.5, 0.875, 0.75, 0.625, 0.75])
me_cube_003.materials.append(mat_orange)
me_cube_003.update()
me_cube_004 = bpy.data.meshes.new('Cube.004')
me_cube_004.from_pydata([(-0.754, -0.1067, -1.339), (-0.754, -0.1067, 1.132), (-0.754, 0.08931, -1.339), (-0.754, 0.08931, 1.132), (0.6866, -0.1067, -1.339), (0.6866, -0.1067, 1.132), (0.6866, 0.08931, -1.339), (0.6866, 0.08931, 1.132)], [], [(0, 1, 3, 2), (2, 3, 7, 6), (6, 7, 5, 4), (4, 5, 1, 0), (2, 6, 4, 0), (7, 3, 1, 5)])
_uv = me_cube_004.uv_layers.new(name='UVMap')
_uv.uv.foreach_set('vector', [0.375, 0.0, 0.625, 0.0, 0.625, 0.25, 0.375, 0.25, 0.375, 0.25, 0.625, 0.25, 0.625, 0.5, 0.375, 0.5, 0.375, 0.5, 0.625, 0.5, 0.625, 0.75, 0.375, 0.75, 0.375, 0.75, 0.625, 0.75, 0.625, 1.0, 0.375, 1.0, 0.125, 0.5, 0.375, 0.5, 0.375, 0.75, 0.125, 0.75, 0.625, 0.5, 0.875, 0.5, 0.875, 0.75, 0.625, 0.75])
me_cube_004.update()

# ---- objects
ob_cube = bpy.data.objects.new('Cube', me_cube_001)
ob_cylinder = bpy.data.objects.new('Cylinder', me_cylinder)
ob_cube_001 = bpy.data.objects.new('Cube.001', me_cube_003)
ob_collision_colonly = bpy.data.objects.new('Collision-colonly', me_cube_004)

# ---- transforms, parenting, visibility, modifiers, constraints
ob_cube.location = (0.0, 0.0, 0.0)
_m = ob_cube.modifiers.new('Bevel', 'BEVEL')
_m.width = 0.008
_m.width_pct = 0.008
_m.segments = 3
_m = ob_cube.modifiers.new('Mirror', 'MIRROR')
_m.use_axis = (False, True, False)
_m.use_bisect_axis = (False, True, False)
_m.use_bisect_flip_axis = (False, True, False)
ob_cylinder.parent = ob_cube
ob_cylinder.location = (1.31, -0.07046, 1.016)
ob_cylinder.rotation_euler = (1.571, -0.0, 0.0)
ob_cylinder.scale = (0.8347, 0.8347, 0.8347)
_m = ob_cylinder.modifiers.new('Mirror', 'MIRROR')
_m.use_axis = (False, True, False)
_m.mirror_object = ob_cube
ob_cube_001.parent = ob_cube
ob_cube_001.location = (0.7032, -3.177e-07, 2.369)
ob_cube_001.rotation_euler = (8.771e-12, -0.01143, -1.535e-09)
_m = ob_cube_001.modifiers.new('Bevel', 'BEVEL')
_m.width = 0.037
_m.width_pct = 0.037
_m.segments = 3
ob_collision_colonly.location = (0.726, -1.803e-07, 1.342)

# ---- collection membership
col_collection.objects.link(ob_cube)
col_collection.objects.link(ob_cylinder)
col_collection.objects.link(ob_cube_001)
col_collection.objects.link(ob_collision_colonly)

# ---- scene / render settings (as saved in the file)
scene.frame_start = 1; scene.frame_end = 250; scene.frame_set(1)
scene.render.engine = 'BLENDER_EEVEE_NEXT'
scene.render.fps = 60
bpy.context.view_layer.update()

# ---- added for rendering (the .blend has no active camera and no usable light): camera, sun
cam_auto = bpy.data.cameras.new('AutoCamera')
cam_auto.lens = 50.0
cam_auto.sensor_width = 36.0
cam_auto.clip_end = 1000.0
ob_auto_camera = bpy.data.objects.new('AutoCamera', cam_auto)
scene.collection.objects.link(ob_auto_camera)
ob_auto_camera.location = (3.46923, -3.31923, 3.45251)
ob_auto_camera.rotation_euler = (1.09748, -7.21219e-08, 0.694738)
scene.camera = ob_auto_camera
light_auto_sun = bpy.data.lights.new('AutoSun', 'SUN')
light_auto_sun.energy = 3.0
light_auto_sun.angle = 0.0523599
ob_auto_sun = bpy.data.objects.new('AutoSun', light_auto_sun)
scene.collection.objects.link(ob_auto_sun)
ob_auto_sun.rotation_euler = (0.872665, 0.174533, 0.523599)
bpy.context.view_layer.update()
